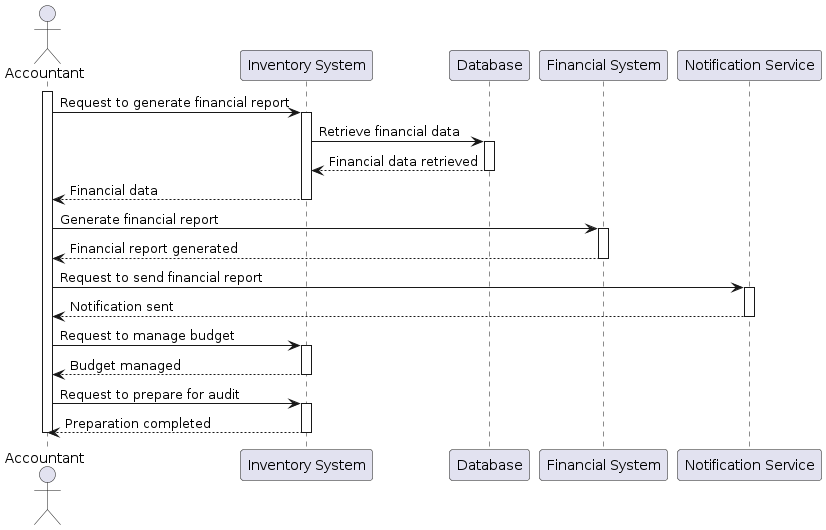

The diagram above was rendered by PlantUML. Its source (embedded in the PNG):
@startuml
actor Accountant

participant "Inventory System" as InventorySystem
participant "Database" as Database
participant "Financial System" as FinancialSystem
participant "Notification Service" as NotificationService

activate Accountant

Accountant -> InventorySystem: Request to generate financial report
activate InventorySystem

InventorySystem -> Database: Retrieve financial data
activate Database
Database --> InventorySystem: Financial data retrieved
deactivate Database

InventorySystem --> Accountant: Financial data
deactivate InventorySystem

Accountant -> FinancialSystem: Generate financial report
activate FinancialSystem
FinancialSystem --> Accountant: Financial report generated
deactivate FinancialSystem

Accountant -> NotificationService: Request to send financial report
activate NotificationService
NotificationService --> Accountant: Notification sent
deactivate NotificationService

Accountant -> InventorySystem: Request to manage budget
activate InventorySystem
InventorySystem --> Accountant: Budget managed
deactivate InventorySystem

Accountant -> InventorySystem: Request to prepare for audit
activate InventorySystem
InventorySystem --> Accountant: Preparation completed
deactivate InventorySystem

deactivate Accountant
@enduml